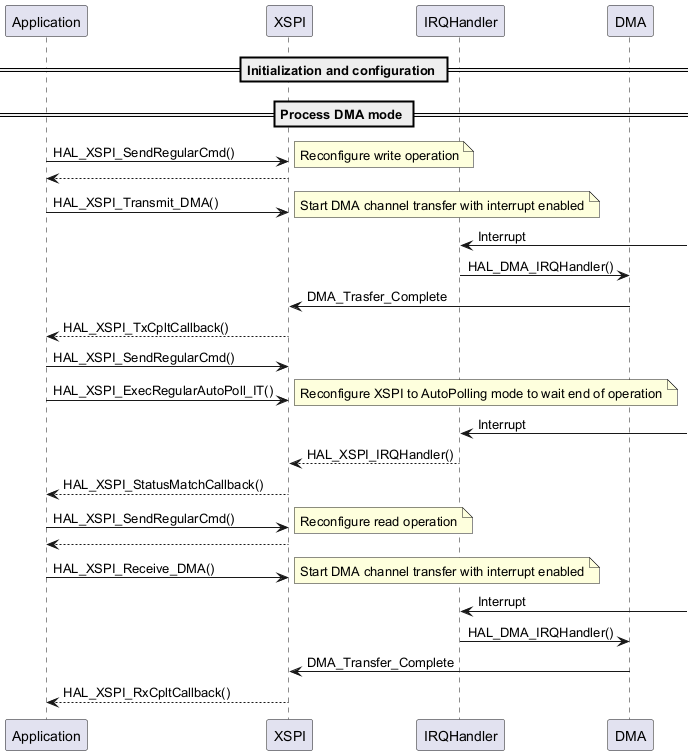

The diagram above was rendered by PlantUML. Its source (embedded in the PNG):
@startuml Starting a Write/Read in DMA mode for regular memory
== Initialization and configuration ==

== Process DMA mode ==
"Application" -> "XSPI" : HAL_XSPI_SendRegularCmd()
note right: Reconfigure write operation
"XSPI" --> "Application" :
"Application" -> "XSPI" : HAL_XSPI_Transmit_DMA()
note right: Start DMA channel transfer with interrupt enabled
"IRQHandler" <-  : Interrupt
"IRQHandler" -> "DMA" : HAL_DMA_IRQHandler()
"DMA" -> "XSPI" : DMA_Trasfer_Complete
"XSPI" --> "Application" : HAL_XSPI_TxCpltCallback()
"Application" -> "XSPI" : HAL_XSPI_SendRegularCmd()
"Application" -> "XSPI" : HAL_XSPI_ExecRegularAutoPoll_IT()
note right : Reconfigure XSPI to AutoPolling mode to wait end of operation
"IRQHandler" <-  : Interrupt
"IRQHandler" --> "XSPI" : HAL_XSPI_IRQHandler()
"XSPI" --> "Application" : HAL_XSPI_StatusMatchCallback()
"Application" -> "XSPI" : HAL_XSPI_SendRegularCmd()
note right: Reconfigure read operation
"XSPI" --> "Application" :
"Application" -> "XSPI" : HAL_XSPI_Receive_DMA()
note right: Start DMA channel transfer with interrupt enabled
"IRQHandler" <-  : Interrupt
"IRQHandler" -> "DMA" : HAL_DMA_IRQHandler()
"DMA" -> "XSPI" : DMA_Transfer_Complete
"XSPI" --> "Application" : HAL_XSPI_RxCpltCallback()
@enduml